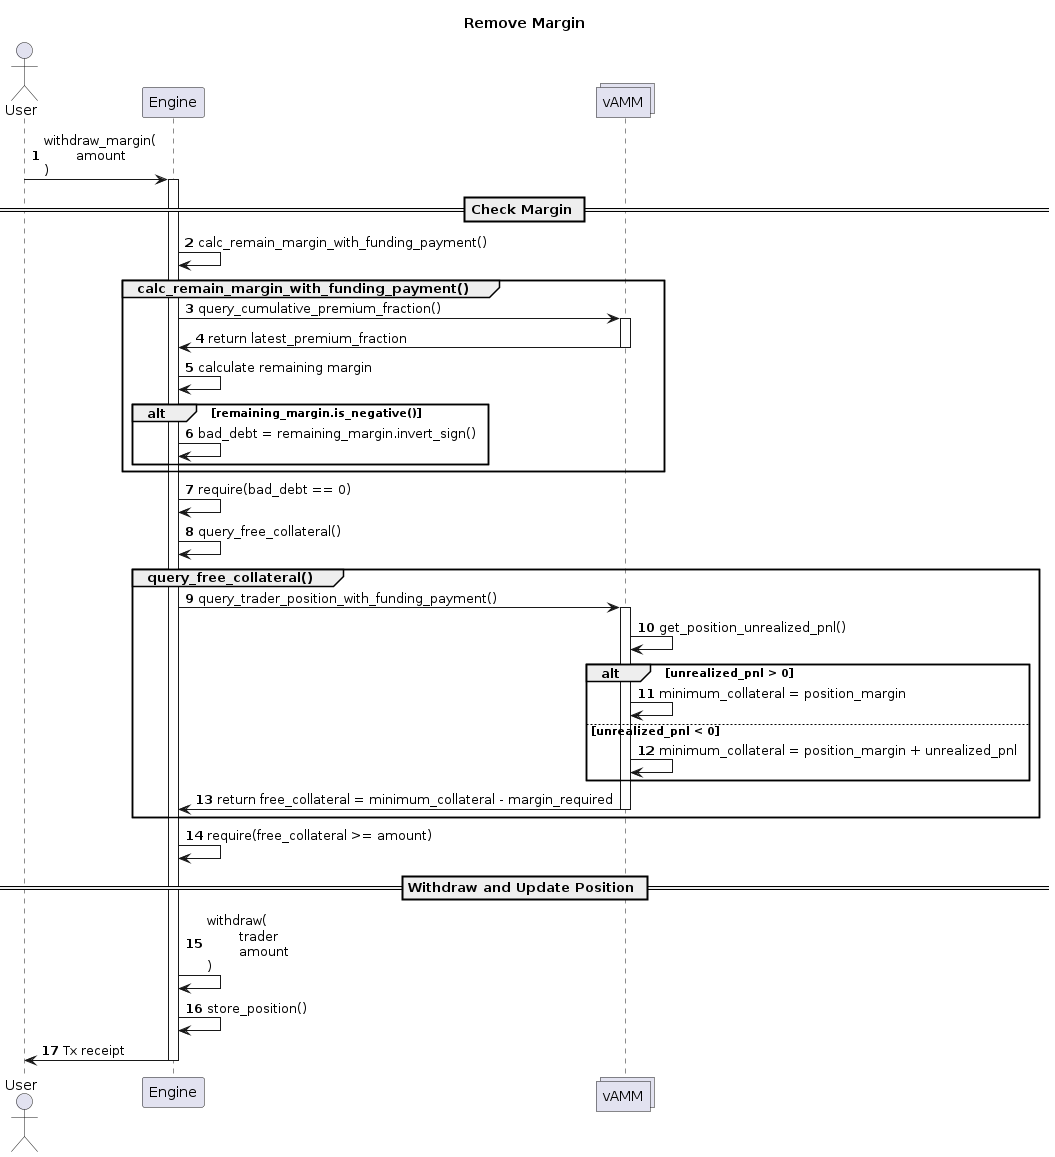

The diagram above was rendered by PlantUML. Its source (embedded in the PNG):
@startuml

autonumber
actor User    

participant "Engine" as engine
collections "vAMM" as vamm

title Remove Margin
User -> engine : withdraw_margin(\n\tamount\n)
activate engine

== Check Margin ==

engine -> engine : calc_remain_margin_with_funding_payment()

Group calc_remain_margin_with_funding_payment()
    engine -> vamm : query_cumulative_premium_fraction()
    activate vamm

    vamm -> engine : return latest_premium_fraction
    deactivate vamm

    engine -> engine : calculate remaining margin

    alt remaining_margin.is_negative()
        engine -> engine : bad_debt = remaining_margin.invert_sign()
    end
end

engine -> engine : require(bad_debt == 0)

engine -> engine : query_free_collateral()

Group query_free_collateral()
    engine -> vamm : query_trader_position_with_funding_payment()
    activate vamm
    vamm -> vamm : get_position_unrealized_pnl()

    alt unrealized_pnl > 0
        vamm -> vamm : minimum_collateral = position_margin
    else unrealized_pnl < 0
        vamm -> vamm : minimum_collateral = position_margin + unrealized_pnl
    end

    vamm -> engine : return free_collateral = minimum_collateral - margin_required
    deactivate vamm
end

engine -> engine : require(free_collateral >= amount)

== Withdraw and Update Position ==

engine -> engine : withdraw(\n\ttrader\n\tamount\n)

engine -> engine : store_position()

engine -> User : Tx receipt
deactivate engine

@enduml